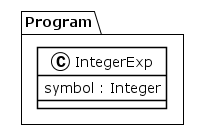

The diagram above was rendered by PlantUML. Its source (embedded in the PNG):
@startuml
!theme plain
package Program {
class IntegerExp {
	 symbol : Integer
}
}
@enduml